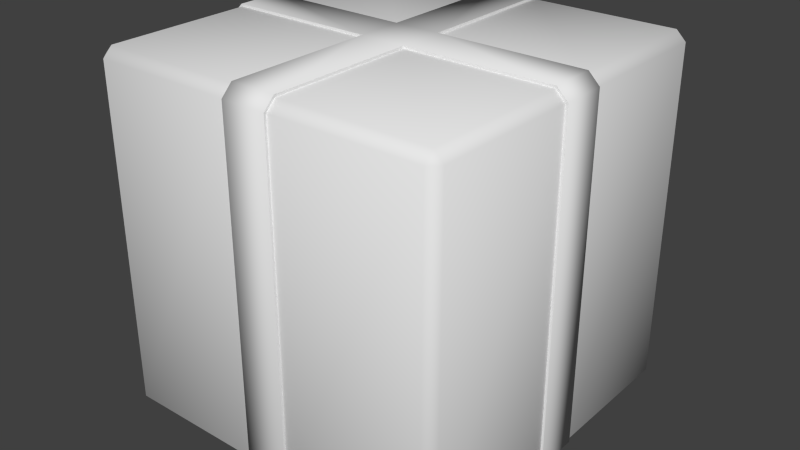 # Source: MS-Geschenk.blend  (saved by Blender 2.76.0; exported with 4.5.12 LTS)
import bpy
from mathutils import Matrix  # noqa: F401  (used for matrix-valued properties, if any)

bpy.ops.wm.read_factory_settings(use_empty=True)
scene = bpy.context.scene
scene.name = 'Scene'

# ---- collections
col_collection_1 = bpy.data.collections.new('Collection 1'); scene.collection.children.link(col_collection_1)

# ---- world
world_world = bpy.data.worlds.new('World'); scene.world = world_world
world_world.color = (0.05088, 0.05088, 0.05088)
world_world.use_sun_shadow = False
world_world.sun_shadow_jitter_overblur = 0.0
world_world.cycles.sampling_method = 'MANUAL'
world_world.cycles.sample_map_resolution = 256

# ---- meshes
me_cube_002 = bpy.data.meshes.new('Cube.002')
me_cube_002.from_pydata([(-0.1261, 0.9459, 1.0), (0.1261, 0.9459, 1.0), (0.1261, 1.0, 0.9459), (-0.1261, 1.0, 0.9459), (0.1261, 0.9459, -1.0), (-0.1261, 0.9459, -1.0), (-0.1261, 1.0, -0.9459), (0.1261, 1.0, -0.9459), (0.1261, -0.9459, 1.0), (-0.1261, -0.9459, 1.0), (-0.1261, -1.0, 0.9459), (0.1261, -1.0, 0.9459), (-0.1261, -0.9459, -1.0), (0.1261, -0.9459, -1.0), (0.1261, -1.0, -0.9459), (-0.1261, -1.0, -0.9459), (-0.9459, -0.1261, 1.0), (-0.9459, 0.1261, 1.0), (-1.0, 0.1261, 0.9459), (-1.0, -0.1261, 0.9459), (-0.9459, 0.1261, -1.0), (-0.9459, -0.1261, -1.0), (-1.0, -0.1261, -0.9459), (-1.0, 0.1261, -0.9459), (0.9459, 0.1261, 1.0), (0.9459, -0.1261, 1.0), (1.0, -0.1261, 0.9459), (1.0, 0.1261, 0.9459), (0.9459, -0.1261, -1.0), (0.9459, 0.1261, -1.0), (1.0, 0.1261, -0.9459), (1.0, -0.1261, -0.9459), (0.1261, 0.1261, 1.0), (0.1261, -0.1261, 1.0), (-0.1261, 0.1261, 1.0), (-0.1261, -0.1261, 1.0), (-0.1261, 0.1261, -1.0), (-0.1261, -0.1261, -1.0), (0.1261, 0.1261, -1.0), (0.1261, -0.1261, -1.0), (-0.1261, 0.9459, 1.014), (0.1261, 0.9459, 1.014), (0.1261, 1.014, 0.9459), (-0.1261, 1.014, 0.9459), (0.1261, 0.9556, -1.01), (-0.1261, 0.9556, -1.01), (-0.1261, 1.013, -0.9511), (0.1261, 1.013, -0.9511), (0.1261, -0.9511, 1.013), (-0.1261, -0.9511, 1.013), (-0.1261, -1.013, 0.9511), (0.1261, -1.013, 0.9511), (-0.1261, -0.9556, -1.01), (0.1261, -0.9556, -1.01), (0.1261, -1.013, -0.9511), (-0.1261, -1.013, -0.9511), (0.1261, -0.1261, 1.014), (-0.1261, -0.1261, 1.014), (-0.9511, -0.1261, 1.013), (-0.9511, 0.1261, 1.013), (-1.013, 0.1261, 0.9511), (-1.013, -0.1261, 0.9511), (-0.9556, 0.1261, -1.01), (-0.9556, -0.1261, -1.01), (-1.013, -0.1261, -0.9511), (-1.013, 0.1261, -0.9511), (0.9511, 0.1261, 1.013), (0.9511, -0.1261, 1.013), (1.013, -0.1261, 0.9511), (1.013, 0.1261, 0.9511), (0.9556, -0.1261, -1.01), (0.9556, 0.1261, -1.01), (1.013, 0.1261, -0.9511), (1.013, -0.1261, -0.9511), (0.1261, 0.1261, 1.014), (-0.1261, 0.1261, 1.014)], [], [(20, 21, 63, 62), (11, 8, 48, 51), (27, 24, 66, 69), (13, 14, 54, 53), (29, 30, 72, 71), (15, 12, 52, 55), (36, 5, 4, 38), (12, 37, 39, 13), (37, 36, 38, 39), (21, 20, 36, 37), (31, 28, 70, 73), (18, 23, 65, 60), (12, 13, 53, 52), (22, 19, 61, 64), (35, 9, 49, 57), (26, 31, 73, 68), (0, 34, 75, 40), (24, 32, 74, 66), (8, 33, 56, 48), (30, 27, 69, 72), (39, 38, 29, 28), (52, 53, 54, 55), (48, 49, 50, 51), (44, 45, 46, 47), (43, 42, 47, 46), (51, 50, 55, 54), (74, 41, 40, 75), (48, 56, 57, 49), (56, 74, 75, 57), (67, 66, 74, 56), (61, 60, 65, 64), (70, 71, 72, 73), (66, 67, 68, 69), (62, 63, 64, 65), (58, 59, 60, 61), (57, 75, 59, 58), (69, 68, 73, 72), (25, 26, 68, 67), (9, 10, 50, 49), (23, 20, 62, 65), (7, 4, 44, 47), (21, 22, 64, 63), (5, 6, 46, 45), (1, 0, 40, 41), (19, 16, 58, 61), (6, 3, 43, 46), (3, 2, 42, 43), (28, 29, 71, 70), (17, 18, 60, 59), (2, 7, 47, 42), (4, 5, 45, 44), (16, 35, 57, 58), (14, 11, 51, 54), (32, 1, 41, 74), (34, 17, 59, 75), (10, 15, 55, 50), (33, 25, 67, 56)])
me_cube_002.polygons.foreach_set('use_smooth', [1, 0, 0, 0, 0, 0, 1, 1, 1, 1, 0, 0, 1, 0, 0, 0, 0, 0, 0, 0, 1, 1, 1, 1, 1, 1, 1, 1, 1, 1, 1, 1, 1, 1, 1, 1, 1, 0, 0, 0, 0, 0, 0, 0, 0, 0, 0, 1, 0, 0, 1, 0, 0, 0, 0, 0, 0])
me_cube_002.use_remesh_preserve_volume = False
me_cube_002.use_remesh_preserve_attributes = False
me_cube_002.use_mirror_vertex_groups = False
me_cube_002.update()
me_cube_001 = bpy.data.meshes.new('Cube.001')
me_cube_001.from_pydata([(-0.9459, -1.0, -0.9459), (-1.0, -0.9459, -0.9459), (-0.9459, -0.9459, -1.0), (-0.9459, -1.0, 0.9459), (-0.9459, -0.9459, 1.0), (-1.0, -0.9459, 0.9459), (-0.9459, 1.0, -0.9459), (-0.9459, 0.9459, -1.0), (-1.0, 0.9459, -0.9459), (-0.9459, 0.9459, 1.0), (-0.9459, 1.0, 0.9459), (-1.0, 0.9459, 0.9459), (0.9459, -1.0, -0.9459), (0.9459, -0.9459, -1.0), (1.0, -0.9459, -0.9459), (0.9459, -0.9459, 1.0), (0.9459, -1.0, 0.9459), (1.0, -0.9459, 0.9459), (1.0, 0.9459, -0.9459), (0.9459, 0.9459, -1.0), (0.9459, 1.0, -0.9459), (0.9459, 0.9459, 1.0), (1.0, 0.9459, 0.9459), (0.9459, 1.0, 0.9459), (-0.1261, 0.9459, 1.0), (0.1261, 0.9459, 1.0), (0.1261, 1.0, 0.9459), (-0.1261, 1.0, 0.9459), (0.1261, 0.9459, -1.0), (-0.1261, 0.9459, -1.0), (-0.1261, 1.0, -0.9459), (0.1261, 1.0, -0.9459), (0.1261, -0.9459, 1.0), (-0.1261, -0.9459, 1.0), (-0.1261, -1.0, 0.9459), (0.1261, -1.0, 0.9459), (-0.1261, -0.9459, -1.0), (0.1261, -0.9459, -1.0), (0.1261, -1.0, -0.9459), (-0.1261, -1.0, -0.9459), (-0.9459, -0.1261, 1.0), (-0.9459, 0.1261, 1.0), (-1.0, 0.1261, 0.9459), (-1.0, -0.1261, 0.9459), (-0.9459, 0.1261, -1.0), (-0.9459, -0.1261, -1.0), (-1.0, -0.1261, -0.9459), (-1.0, 0.1261, -0.9459), (0.9459, 0.1261, 1.0), (0.9459, -0.1261, 1.0), (1.0, -0.1261, 0.9459), (1.0, 0.1261, 0.9459), (0.9459, -0.1261, -1.0), (0.9459, 0.1261, -1.0), (1.0, 0.1261, -0.9459), (1.0, -0.1261, -0.9459), (0.1261, 0.1261, 1.0), (0.1261, -0.1261, 1.0), (-0.1261, 0.1261, 1.0), (-0.1261, -0.1261, 1.0), (-0.1261, 0.1261, -1.0), (-0.1261, -0.1261, -1.0), (0.1261, 0.1261, -1.0), (0.1261, -0.1261, -1.0)], [], [(62, 28, 19, 53), (50, 17, 14, 55), (58, 24, 9, 41), (34, 3, 0, 39), (26, 23, 20, 31), (0, 1, 2), (3, 4, 5), (6, 7, 8), (9, 10, 11), (12, 13, 14), (15, 16, 17), (18, 19, 20), (21, 22, 23), (0, 3, 5, 1), (41, 9, 11, 42), (10, 6, 8, 11), (45, 2, 1, 46), (25, 21, 23, 26), (22, 18, 20, 23), (29, 7, 6, 30), (49, 15, 17, 50), (16, 12, 14, 17), (53, 19, 18, 54), (33, 4, 3, 34), (37, 13, 12, 38), (42, 11, 8, 47), (2, 36, 39, 0), (15, 32, 35, 16), (19, 28, 31, 20), (9, 24, 27, 10), (24, 25, 26, 27), (10, 27, 30, 6), (16, 35, 38, 12), (48, 21, 25, 56), (44, 7, 29, 60), (2, 45, 61, 36), (15, 49, 57, 32), (5, 43, 46, 1), (13, 52, 55, 14), (21, 48, 51, 22), (7, 44, 47, 8), (4, 40, 43, 5), (33, 59, 40, 4), (22, 51, 54, 18), (37, 63, 52, 13)])
me_cube_001.polygons.foreach_set('use_smooth', [True] * 45)
me_cube_001.use_remesh_preserve_volume = False
me_cube_001.use_remesh_preserve_attributes = False
me_cube_001.use_mirror_vertex_groups = False
me_cube_001.update()

# ---- objects
ob_cube_002 = bpy.data.objects.new('Cube.002', me_cube_002)
ob_cube = bpy.data.objects.new('Cube', me_cube_001)

# ---- transforms, parenting, visibility, modifiers, constraints
ob_cube_002.location = (0.0, 0.0, 1.0)
ob_cube_002.lineart.crease_threshold = 0.0
ob_cube.location = (0.0, 0.0, 1.0)
ob_cube.lineart.crease_threshold = 0.0

# ---- collection membership
col_collection_1.objects.link(ob_cube_002)
col_collection_1.objects.link(ob_cube)

# ---- scene / render settings (as saved in the file)
scene.frame_start = 1; scene.frame_end = 250; scene.frame_set(1)
scene.render.engine = 'CYCLES'
scene.render.resolution_percentage = 50
scene.render.dither_intensity = 0.0
scene.cycles.use_denoising = False
scene.cycles.samples = 10
scene.cycles.sampling_pattern = 'TABULATED_SOBOL'
scene.cycles.light_sampling_threshold = 0.0
scene.cycles.use_adaptive_sampling = False
scene.cycles.use_light_tree = False
scene.cycles.blur_glossy = 0.0
scene.cycles.pixel_filter_type = 'GAUSSIAN'
scene.cycles.sample_clamp_indirect = 0.0
scene.view_settings.view_transform = 'Standard'
bpy.context.view_layer.update()

# ---- added for rendering (the .blend has no active camera and no usable light): camera, sun
cam_auto = bpy.data.cameras.new('AutoCamera')
cam_auto.lens = 50.0
cam_auto.sensor_width = 36.0
cam_auto.clip_end = 1000.0
ob_auto_camera = bpy.data.objects.new('AutoCamera', cam_auto)
scene.collection.objects.link(ob_auto_camera)
ob_auto_camera.location = (3.24515, -3.89367, 3.59813)
ob_auto_camera.rotation_euler = (1.09748, -7.21219e-08, 0.694738)
scene.camera = ob_auto_camera
light_auto_sun = bpy.data.lights.new('AutoSun', 'SUN')
light_auto_sun.energy = 3.0
light_auto_sun.angle = 0.0523599
ob_auto_sun = bpy.data.objects.new('AutoSun', light_auto_sun)
scene.collection.objects.link(ob_auto_sun)
ob_auto_sun.rotation_euler = (0.872665, 0.174533, 0.523599)
bpy.context.view_layer.update()
